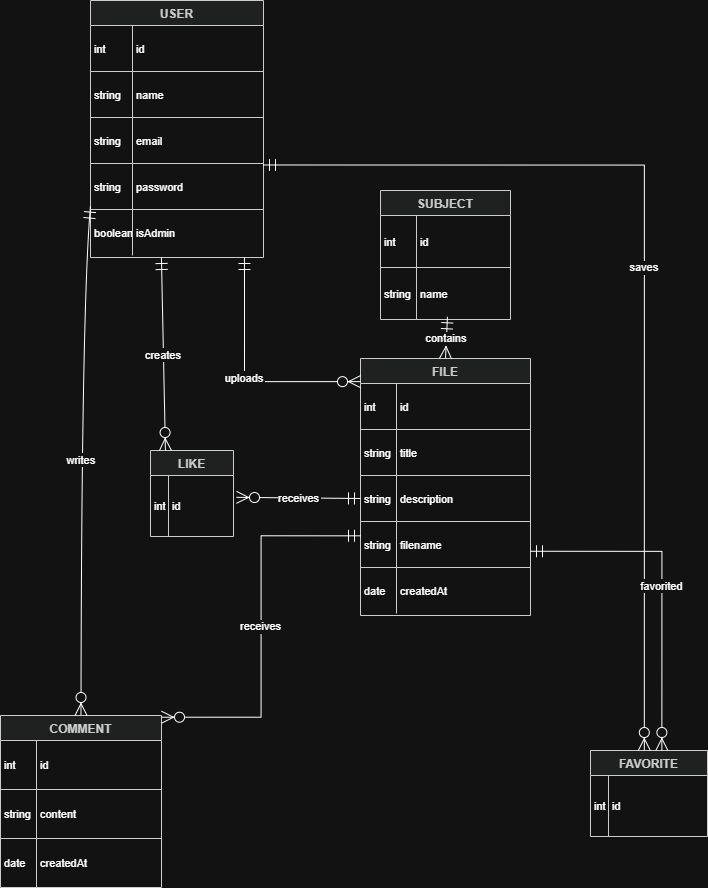

The diagram above was exported from draw.io. Its source (the exported page's mxGraphModel, read from the mxfile embedded in the PNG):
<mxGraphModel dx="1471" dy="850" grid="1" gridSize="10" guides="1" tooltips="1" connect="1" arrows="1" fold="1" page="1" pageScale="1" pageWidth="827" pageHeight="1169" math="0" shadow="0">
  <root>
    <mxCell id="0" />
    <mxCell id="1" parent="0" />
    <mxCell id="sH9iC5vC4HwpWuHNOHLK-65" parent="1" style="shape=table;startSize=25;container=1;collapsible=0;childLayout=tableLayout;fixedRows=1;rowLines=1;fontStyle=1;align=center;resizeLast=1;fillColor=light-dark(#eeeeee,#1f2020);strokeColor=light-dark(#999999,#cccccc);fontColor=light-dark(#333333,#cccccc);" value="USER" vertex="1">
      <mxGeometry height="257" width="173" x="110" y="20" as="geometry" />
    </mxCell>
    <mxCell id="sH9iC5vC4HwpWuHNOHLK-66" parent="sH9iC5vC4HwpWuHNOHLK-65" style="shape=tableRow;horizontal=0;startSize=0;swimlaneHead=0;swimlaneBody=0;fillColor=none;collapsible=0;dropTarget=0;points=[[0,0.5],[1,0.5]];portConstraint=eastwest;top=0;left=0;right=0;bottom=0;" vertex="1">
      <mxGeometry height="46" width="173" y="25" as="geometry" />
    </mxCell>
    <mxCell id="sH9iC5vC4HwpWuHNOHLK-67" parent="sH9iC5vC4HwpWuHNOHLK-66" style="shape=partialRectangle;connectable=0;fillColor=none;top=0;left=0;bottom=0;right=0;align=left;spacingLeft=2;overflow=hidden;fontSize=11;" value="int" vertex="1">
      <mxGeometry height="46" width="42" as="geometry">
        <mxRectangle height="46" width="42" as="alternateBounds" />
      </mxGeometry>
    </mxCell>
    <mxCell id="sH9iC5vC4HwpWuHNOHLK-68" parent="sH9iC5vC4HwpWuHNOHLK-66" style="shape=partialRectangle;connectable=0;fillColor=none;top=0;left=0;bottom=0;right=0;align=left;spacingLeft=2;overflow=hidden;fontSize=11;" value="id" vertex="1">
      <mxGeometry height="46" width="131" x="42" as="geometry">
        <mxRectangle height="46" width="131" as="alternateBounds" />
      </mxGeometry>
    </mxCell>
    <mxCell id="sH9iC5vC4HwpWuHNOHLK-69" parent="sH9iC5vC4HwpWuHNOHLK-65" style="shape=tableRow;horizontal=0;startSize=0;swimlaneHead=0;swimlaneBody=0;fillColor=none;collapsible=0;dropTarget=0;points=[[0,0.5],[1,0.5]];portConstraint=eastwest;top=0;left=0;right=0;bottom=0;" vertex="1">
      <mxGeometry height="46" width="173" y="71" as="geometry" />
    </mxCell>
    <mxCell id="sH9iC5vC4HwpWuHNOHLK-70" parent="sH9iC5vC4HwpWuHNOHLK-69" style="shape=partialRectangle;connectable=0;fillColor=none;top=0;left=0;bottom=0;right=0;align=left;spacingLeft=2;overflow=hidden;fontSize=11;" value="string" vertex="1">
      <mxGeometry height="46" width="42" as="geometry">
        <mxRectangle height="46" width="42" as="alternateBounds" />
      </mxGeometry>
    </mxCell>
    <mxCell id="sH9iC5vC4HwpWuHNOHLK-71" parent="sH9iC5vC4HwpWuHNOHLK-69" style="shape=partialRectangle;connectable=0;fillColor=none;top=0;left=0;bottom=0;right=0;align=left;spacingLeft=2;overflow=hidden;fontSize=11;" value="name" vertex="1">
      <mxGeometry height="46" width="131" x="42" as="geometry">
        <mxRectangle height="46" width="131" as="alternateBounds" />
      </mxGeometry>
    </mxCell>
    <mxCell id="sH9iC5vC4HwpWuHNOHLK-72" parent="sH9iC5vC4HwpWuHNOHLK-65" style="shape=tableRow;horizontal=0;startSize=0;swimlaneHead=0;swimlaneBody=0;fillColor=none;collapsible=0;dropTarget=0;points=[[0,0.5],[1,0.5]];portConstraint=eastwest;top=0;left=0;right=0;bottom=0;" vertex="1">
      <mxGeometry height="46" width="173" y="117" as="geometry" />
    </mxCell>
    <mxCell id="sH9iC5vC4HwpWuHNOHLK-73" parent="sH9iC5vC4HwpWuHNOHLK-72" style="shape=partialRectangle;connectable=0;fillColor=none;top=0;left=0;bottom=0;right=0;align=left;spacingLeft=2;overflow=hidden;fontSize=11;" value="string" vertex="1">
      <mxGeometry height="46" width="42" as="geometry">
        <mxRectangle height="46" width="42" as="alternateBounds" />
      </mxGeometry>
    </mxCell>
    <mxCell id="sH9iC5vC4HwpWuHNOHLK-74" parent="sH9iC5vC4HwpWuHNOHLK-72" style="shape=partialRectangle;connectable=0;fillColor=none;top=0;left=0;bottom=0;right=0;align=left;spacingLeft=2;overflow=hidden;fontSize=11;" value="email" vertex="1">
      <mxGeometry height="46" width="131" x="42" as="geometry">
        <mxRectangle height="46" width="131" as="alternateBounds" />
      </mxGeometry>
    </mxCell>
    <mxCell id="sH9iC5vC4HwpWuHNOHLK-75" parent="sH9iC5vC4HwpWuHNOHLK-65" style="shape=tableRow;horizontal=0;startSize=0;swimlaneHead=0;swimlaneBody=0;fillColor=none;collapsible=0;dropTarget=0;points=[[0,0.5],[1,0.5]];portConstraint=eastwest;top=0;left=0;right=0;bottom=0;" vertex="1">
      <mxGeometry height="46" width="173" y="163" as="geometry" />
    </mxCell>
    <mxCell id="sH9iC5vC4HwpWuHNOHLK-76" parent="sH9iC5vC4HwpWuHNOHLK-75" style="shape=partialRectangle;connectable=0;fillColor=none;top=0;left=0;bottom=0;right=0;align=left;spacingLeft=2;overflow=hidden;fontSize=11;" value="string" vertex="1">
      <mxGeometry height="46" width="42" as="geometry">
        <mxRectangle height="46" width="42" as="alternateBounds" />
      </mxGeometry>
    </mxCell>
    <mxCell id="sH9iC5vC4HwpWuHNOHLK-77" parent="sH9iC5vC4HwpWuHNOHLK-75" style="shape=partialRectangle;connectable=0;fillColor=none;top=0;left=0;bottom=0;right=0;align=left;spacingLeft=2;overflow=hidden;fontSize=11;" value="password" vertex="1">
      <mxGeometry height="46" width="131" x="42" as="geometry">
        <mxRectangle height="46" width="131" as="alternateBounds" />
      </mxGeometry>
    </mxCell>
    <mxCell id="sH9iC5vC4HwpWuHNOHLK-78" parent="sH9iC5vC4HwpWuHNOHLK-65" style="shape=tableRow;horizontal=0;startSize=0;swimlaneHead=0;swimlaneBody=0;fillColor=none;collapsible=0;dropTarget=0;points=[[0,0.5],[1,0.5]];portConstraint=eastwest;top=0;left=0;right=0;bottom=0;" vertex="1">
      <mxGeometry height="46" width="173" y="209" as="geometry" />
    </mxCell>
    <mxCell id="sH9iC5vC4HwpWuHNOHLK-79" parent="sH9iC5vC4HwpWuHNOHLK-78" style="shape=partialRectangle;connectable=0;fillColor=none;top=0;left=0;bottom=0;right=0;align=left;spacingLeft=2;overflow=hidden;fontSize=11;" value="boolean" vertex="1">
      <mxGeometry height="46" width="42" as="geometry">
        <mxRectangle height="46" width="42" as="alternateBounds" />
      </mxGeometry>
    </mxCell>
    <mxCell id="sH9iC5vC4HwpWuHNOHLK-80" parent="sH9iC5vC4HwpWuHNOHLK-78" style="shape=partialRectangle;connectable=0;fillColor=none;top=0;left=0;bottom=0;right=0;align=left;spacingLeft=2;overflow=hidden;fontSize=11;" value="isAdmin" vertex="1">
      <mxGeometry height="46" width="131" x="42" as="geometry">
        <mxRectangle height="46" width="131" as="alternateBounds" />
      </mxGeometry>
    </mxCell>
    <mxCell id="sH9iC5vC4HwpWuHNOHLK-81" parent="1" style="shape=table;startSize=25;container=1;collapsible=0;childLayout=tableLayout;fixedRows=1;rowLines=1;fontStyle=1;align=center;resizeLast=1;fillColor=light-dark(#eeeeee,#1f2020);strokeColor=light-dark(#999999,#cccccc);fontColor=light-dark(#333333,#cccccc);" value="FILE" vertex="1">
      <mxGeometry height="257" width="170" x="380" y="378" as="geometry" />
    </mxCell>
    <mxCell id="sH9iC5vC4HwpWuHNOHLK-82" parent="sH9iC5vC4HwpWuHNOHLK-81" style="shape=tableRow;horizontal=0;startSize=0;swimlaneHead=0;swimlaneBody=0;fillColor=none;collapsible=0;dropTarget=0;points=[[0,0.5],[1,0.5]];portConstraint=eastwest;top=0;left=0;right=0;bottom=0;" vertex="1">
      <mxGeometry height="46" width="170" y="25" as="geometry" />
    </mxCell>
    <mxCell id="sH9iC5vC4HwpWuHNOHLK-83" parent="sH9iC5vC4HwpWuHNOHLK-82" style="shape=partialRectangle;connectable=0;fillColor=none;top=0;left=0;bottom=0;right=0;align=left;spacingLeft=2;overflow=hidden;fontSize=11;" value="int" vertex="1">
      <mxGeometry height="46" width="36" as="geometry">
        <mxRectangle height="46" width="36" as="alternateBounds" />
      </mxGeometry>
    </mxCell>
    <mxCell id="sH9iC5vC4HwpWuHNOHLK-84" parent="sH9iC5vC4HwpWuHNOHLK-82" style="shape=partialRectangle;connectable=0;fillColor=none;top=0;left=0;bottom=0;right=0;align=left;spacingLeft=2;overflow=hidden;fontSize=11;" value="id" vertex="1">
      <mxGeometry height="46" width="134" x="36" as="geometry">
        <mxRectangle height="46" width="134" as="alternateBounds" />
      </mxGeometry>
    </mxCell>
    <mxCell id="sH9iC5vC4HwpWuHNOHLK-85" parent="sH9iC5vC4HwpWuHNOHLK-81" style="shape=tableRow;horizontal=0;startSize=0;swimlaneHead=0;swimlaneBody=0;fillColor=none;collapsible=0;dropTarget=0;points=[[0,0.5],[1,0.5]];portConstraint=eastwest;top=0;left=0;right=0;bottom=0;" vertex="1">
      <mxGeometry height="46" width="170" y="71" as="geometry" />
    </mxCell>
    <mxCell id="sH9iC5vC4HwpWuHNOHLK-86" parent="sH9iC5vC4HwpWuHNOHLK-85" style="shape=partialRectangle;connectable=0;fillColor=none;top=0;left=0;bottom=0;right=0;align=left;spacingLeft=2;overflow=hidden;fontSize=11;" value="string" vertex="1">
      <mxGeometry height="46" width="36" as="geometry">
        <mxRectangle height="46" width="36" as="alternateBounds" />
      </mxGeometry>
    </mxCell>
    <mxCell id="sH9iC5vC4HwpWuHNOHLK-87" parent="sH9iC5vC4HwpWuHNOHLK-85" style="shape=partialRectangle;connectable=0;fillColor=none;top=0;left=0;bottom=0;right=0;align=left;spacingLeft=2;overflow=hidden;fontSize=11;" value="title" vertex="1">
      <mxGeometry height="46" width="134" x="36" as="geometry">
        <mxRectangle height="46" width="134" as="alternateBounds" />
      </mxGeometry>
    </mxCell>
    <mxCell id="sH9iC5vC4HwpWuHNOHLK-88" parent="sH9iC5vC4HwpWuHNOHLK-81" style="shape=tableRow;horizontal=0;startSize=0;swimlaneHead=0;swimlaneBody=0;fillColor=none;collapsible=0;dropTarget=0;points=[[0,0.5],[1,0.5]];portConstraint=eastwest;top=0;left=0;right=0;bottom=0;" vertex="1">
      <mxGeometry height="46" width="170" y="117" as="geometry" />
    </mxCell>
    <mxCell id="sH9iC5vC4HwpWuHNOHLK-89" parent="sH9iC5vC4HwpWuHNOHLK-88" style="shape=partialRectangle;connectable=0;fillColor=none;top=0;left=0;bottom=0;right=0;align=left;spacingLeft=2;overflow=hidden;fontSize=11;" value="string" vertex="1">
      <mxGeometry height="46" width="36" as="geometry">
        <mxRectangle height="46" width="36" as="alternateBounds" />
      </mxGeometry>
    </mxCell>
    <mxCell id="sH9iC5vC4HwpWuHNOHLK-90" parent="sH9iC5vC4HwpWuHNOHLK-88" style="shape=partialRectangle;connectable=0;fillColor=none;top=0;left=0;bottom=0;right=0;align=left;spacingLeft=2;overflow=hidden;fontSize=11;" value="description" vertex="1">
      <mxGeometry height="46" width="134" x="36" as="geometry">
        <mxRectangle height="46" width="134" as="alternateBounds" />
      </mxGeometry>
    </mxCell>
    <mxCell id="sH9iC5vC4HwpWuHNOHLK-91" parent="sH9iC5vC4HwpWuHNOHLK-81" style="shape=tableRow;horizontal=0;startSize=0;swimlaneHead=0;swimlaneBody=0;fillColor=none;collapsible=0;dropTarget=0;points=[[0,0.5],[1,0.5]];portConstraint=eastwest;top=0;left=0;right=0;bottom=0;" vertex="1">
      <mxGeometry height="46" width="170" y="163" as="geometry" />
    </mxCell>
    <mxCell id="sH9iC5vC4HwpWuHNOHLK-92" parent="sH9iC5vC4HwpWuHNOHLK-91" style="shape=partialRectangle;connectable=0;fillColor=none;top=0;left=0;bottom=0;right=0;align=left;spacingLeft=2;overflow=hidden;fontSize=11;" value="string" vertex="1">
      <mxGeometry height="46" width="36" as="geometry">
        <mxRectangle height="46" width="36" as="alternateBounds" />
      </mxGeometry>
    </mxCell>
    <mxCell id="sH9iC5vC4HwpWuHNOHLK-93" parent="sH9iC5vC4HwpWuHNOHLK-91" style="shape=partialRectangle;connectable=0;fillColor=none;top=0;left=0;bottom=0;right=0;align=left;spacingLeft=2;overflow=hidden;fontSize=11;" value="filename" vertex="1">
      <mxGeometry height="46" width="134" x="36" as="geometry">
        <mxRectangle height="46" width="134" as="alternateBounds" />
      </mxGeometry>
    </mxCell>
    <mxCell id="sH9iC5vC4HwpWuHNOHLK-94" parent="sH9iC5vC4HwpWuHNOHLK-81" style="shape=tableRow;horizontal=0;startSize=0;swimlaneHead=0;swimlaneBody=0;fillColor=none;collapsible=0;dropTarget=0;points=[[0,0.5],[1,0.5]];portConstraint=eastwest;top=0;left=0;right=0;bottom=0;" vertex="1">
      <mxGeometry height="46" width="170" y="209" as="geometry" />
    </mxCell>
    <mxCell id="sH9iC5vC4HwpWuHNOHLK-95" parent="sH9iC5vC4HwpWuHNOHLK-94" style="shape=partialRectangle;connectable=0;fillColor=none;top=0;left=0;bottom=0;right=0;align=left;spacingLeft=2;overflow=hidden;fontSize=11;" value="date" vertex="1">
      <mxGeometry height="46" width="36" as="geometry">
        <mxRectangle height="46" width="36" as="alternateBounds" />
      </mxGeometry>
    </mxCell>
    <mxCell id="sH9iC5vC4HwpWuHNOHLK-96" parent="sH9iC5vC4HwpWuHNOHLK-94" style="shape=partialRectangle;connectable=0;fillColor=none;top=0;left=0;bottom=0;right=0;align=left;spacingLeft=2;overflow=hidden;fontSize=11;" value="createdAt" vertex="1">
      <mxGeometry height="46" width="134" x="36" as="geometry">
        <mxRectangle height="46" width="134" as="alternateBounds" />
      </mxGeometry>
    </mxCell>
    <mxCell id="sH9iC5vC4HwpWuHNOHLK-97" parent="1" style="shape=table;startSize=25;container=1;collapsible=0;childLayout=tableLayout;fixedRows=1;rowLines=1;fontStyle=1;align=center;resizeLast=1;fillColor=light-dark(#eeeeee,#1f2020);strokeColor=light-dark(#999999,#cccccc);fontColor=light-dark(#333333,#cccccc);" value="SUBJECT" vertex="1">
      <mxGeometry height="129" width="130" x="400" y="210" as="geometry" />
    </mxCell>
    <mxCell id="sH9iC5vC4HwpWuHNOHLK-98" parent="sH9iC5vC4HwpWuHNOHLK-97" style="shape=tableRow;horizontal=0;startSize=0;swimlaneHead=0;swimlaneBody=0;fillColor=none;collapsible=0;dropTarget=0;points=[[0,0.5],[1,0.5]];portConstraint=eastwest;top=0;left=0;right=0;bottom=0;" vertex="1">
      <mxGeometry height="52" width="130" y="25" as="geometry" />
    </mxCell>
    <mxCell id="sH9iC5vC4HwpWuHNOHLK-99" parent="sH9iC5vC4HwpWuHNOHLK-98" style="shape=partialRectangle;connectable=0;fillColor=none;top=0;left=0;bottom=0;right=0;align=left;spacingLeft=2;overflow=hidden;fontSize=11;" value="int" vertex="1">
      <mxGeometry height="52" width="36" as="geometry">
        <mxRectangle height="52" width="36" as="alternateBounds" />
      </mxGeometry>
    </mxCell>
    <mxCell id="sH9iC5vC4HwpWuHNOHLK-100" parent="sH9iC5vC4HwpWuHNOHLK-98" style="shape=partialRectangle;connectable=0;fillColor=none;top=0;left=0;bottom=0;right=0;align=left;spacingLeft=2;overflow=hidden;fontSize=11;" value="id" vertex="1">
      <mxGeometry height="52" width="94" x="36" as="geometry">
        <mxRectangle height="52" width="94" as="alternateBounds" />
      </mxGeometry>
    </mxCell>
    <mxCell id="sH9iC5vC4HwpWuHNOHLK-101" parent="sH9iC5vC4HwpWuHNOHLK-97" style="shape=tableRow;horizontal=0;startSize=0;swimlaneHead=0;swimlaneBody=0;fillColor=none;collapsible=0;dropTarget=0;points=[[0,0.5],[1,0.5]];portConstraint=eastwest;top=0;left=0;right=0;bottom=0;" vertex="1">
      <mxGeometry height="52" width="130" y="77" as="geometry" />
    </mxCell>
    <mxCell id="sH9iC5vC4HwpWuHNOHLK-102" parent="sH9iC5vC4HwpWuHNOHLK-101" style="shape=partialRectangle;connectable=0;fillColor=none;top=0;left=0;bottom=0;right=0;align=left;spacingLeft=2;overflow=hidden;fontSize=11;" value="string" vertex="1">
      <mxGeometry height="52" width="36" as="geometry">
        <mxRectangle height="52" width="36" as="alternateBounds" />
      </mxGeometry>
    </mxCell>
    <mxCell id="sH9iC5vC4HwpWuHNOHLK-103" parent="sH9iC5vC4HwpWuHNOHLK-101" style="shape=partialRectangle;connectable=0;fillColor=none;top=0;left=0;bottom=0;right=0;align=left;spacingLeft=2;overflow=hidden;fontSize=11;" value="name" vertex="1">
      <mxGeometry height="52" width="94" x="36" as="geometry">
        <mxRectangle height="52" width="94" as="alternateBounds" />
      </mxGeometry>
    </mxCell>
    <mxCell id="sH9iC5vC4HwpWuHNOHLK-104" parent="1" style="shape=table;startSize=25;container=1;collapsible=0;childLayout=tableLayout;fixedRows=1;rowLines=1;fontStyle=1;align=center;resizeLast=1;fillColor=light-dark(#eeeeee,#1f2020);strokeColor=light-dark(#999999,#cccccc);fontColor=light-dark(#333333,#cccccc);" value="COMMENT" vertex="1">
      <mxGeometry height="172" width="161" x="20" y="735" as="geometry" />
    </mxCell>
    <mxCell id="sH9iC5vC4HwpWuHNOHLK-105" parent="sH9iC5vC4HwpWuHNOHLK-104" style="shape=tableRow;horizontal=0;startSize=0;swimlaneHead=0;swimlaneBody=0;fillColor=none;collapsible=0;dropTarget=0;points=[[0,0.5],[1,0.5]];portConstraint=eastwest;top=0;left=0;right=0;bottom=0;" vertex="1">
      <mxGeometry height="49" width="161" y="25" as="geometry" />
    </mxCell>
    <mxCell id="sH9iC5vC4HwpWuHNOHLK-106" parent="sH9iC5vC4HwpWuHNOHLK-105" style="shape=partialRectangle;connectable=0;fillColor=none;top=0;left=0;bottom=0;right=0;align=left;spacingLeft=2;overflow=hidden;fontSize=11;" value="int" vertex="1">
      <mxGeometry height="49" width="36" as="geometry">
        <mxRectangle height="49" width="36" as="alternateBounds" />
      </mxGeometry>
    </mxCell>
    <mxCell id="sH9iC5vC4HwpWuHNOHLK-107" parent="sH9iC5vC4HwpWuHNOHLK-105" style="shape=partialRectangle;connectable=0;fillColor=none;top=0;left=0;bottom=0;right=0;align=left;spacingLeft=2;overflow=hidden;fontSize=11;" value="id" vertex="1">
      <mxGeometry height="49" width="125" x="36" as="geometry">
        <mxRectangle height="49" width="125" as="alternateBounds" />
      </mxGeometry>
    </mxCell>
    <mxCell id="sH9iC5vC4HwpWuHNOHLK-108" parent="sH9iC5vC4HwpWuHNOHLK-104" style="shape=tableRow;horizontal=0;startSize=0;swimlaneHead=0;swimlaneBody=0;fillColor=none;collapsible=0;dropTarget=0;points=[[0,0.5],[1,0.5]];portConstraint=eastwest;top=0;left=0;right=0;bottom=0;" vertex="1">
      <mxGeometry height="49" width="161" y="74" as="geometry" />
    </mxCell>
    <mxCell id="sH9iC5vC4HwpWuHNOHLK-109" parent="sH9iC5vC4HwpWuHNOHLK-108" style="shape=partialRectangle;connectable=0;fillColor=none;top=0;left=0;bottom=0;right=0;align=left;spacingLeft=2;overflow=hidden;fontSize=11;" value="string" vertex="1">
      <mxGeometry height="49" width="36" as="geometry">
        <mxRectangle height="49" width="36" as="alternateBounds" />
      </mxGeometry>
    </mxCell>
    <mxCell id="sH9iC5vC4HwpWuHNOHLK-110" parent="sH9iC5vC4HwpWuHNOHLK-108" style="shape=partialRectangle;connectable=0;fillColor=none;top=0;left=0;bottom=0;right=0;align=left;spacingLeft=2;overflow=hidden;fontSize=11;" value="content" vertex="1">
      <mxGeometry height="49" width="125" x="36" as="geometry">
        <mxRectangle height="49" width="125" as="alternateBounds" />
      </mxGeometry>
    </mxCell>
    <mxCell id="sH9iC5vC4HwpWuHNOHLK-111" parent="sH9iC5vC4HwpWuHNOHLK-104" style="shape=tableRow;horizontal=0;startSize=0;swimlaneHead=0;swimlaneBody=0;fillColor=none;collapsible=0;dropTarget=0;points=[[0,0.5],[1,0.5]];portConstraint=eastwest;top=0;left=0;right=0;bottom=0;" vertex="1">
      <mxGeometry height="49" width="161" y="123" as="geometry" />
    </mxCell>
    <mxCell id="sH9iC5vC4HwpWuHNOHLK-112" parent="sH9iC5vC4HwpWuHNOHLK-111" style="shape=partialRectangle;connectable=0;fillColor=none;top=0;left=0;bottom=0;right=0;align=left;spacingLeft=2;overflow=hidden;fontSize=11;" value="date" vertex="1">
      <mxGeometry height="49" width="36" as="geometry">
        <mxRectangle height="49" width="36" as="alternateBounds" />
      </mxGeometry>
    </mxCell>
    <mxCell id="sH9iC5vC4HwpWuHNOHLK-113" parent="sH9iC5vC4HwpWuHNOHLK-111" style="shape=partialRectangle;connectable=0;fillColor=none;top=0;left=0;bottom=0;right=0;align=left;spacingLeft=2;overflow=hidden;fontSize=11;" value="createdAt" vertex="1">
      <mxGeometry height="49" width="125" x="36" as="geometry">
        <mxRectangle height="49" width="125" as="alternateBounds" />
      </mxGeometry>
    </mxCell>
    <mxCell id="sH9iC5vC4HwpWuHNOHLK-114" parent="1" style="shape=table;startSize=25;container=1;collapsible=0;childLayout=tableLayout;fixedRows=1;rowLines=1;fontStyle=1;align=center;resizeLast=1;fillColor=light-dark(#eeeeee,#1f2020);strokeColor=light-dark(#999999,#cccccc);fontColor=light-dark(#333333,#cccccc);" value="LIKE" vertex="1">
      <mxGeometry height="86" width="83" x="170" y="470" as="geometry" />
    </mxCell>
    <mxCell id="sH9iC5vC4HwpWuHNOHLK-115" parent="sH9iC5vC4HwpWuHNOHLK-114" style="shape=tableRow;horizontal=0;startSize=0;swimlaneHead=0;swimlaneBody=0;fillColor=none;collapsible=0;dropTarget=0;points=[[0,0.5],[1,0.5]];portConstraint=eastwest;top=0;left=0;right=0;bottom=0;" vertex="1">
      <mxGeometry height="61" width="83" y="25" as="geometry" />
    </mxCell>
    <mxCell id="sH9iC5vC4HwpWuHNOHLK-116" parent="sH9iC5vC4HwpWuHNOHLK-115" style="shape=partialRectangle;connectable=0;fillColor=none;top=0;left=0;bottom=0;right=0;align=left;spacingLeft=2;overflow=hidden;fontSize=11;" value="int" vertex="1">
      <mxGeometry height="61" width="18" as="geometry">
        <mxRectangle height="61" width="18" as="alternateBounds" />
      </mxGeometry>
    </mxCell>
    <mxCell id="sH9iC5vC4HwpWuHNOHLK-117" parent="sH9iC5vC4HwpWuHNOHLK-115" style="shape=partialRectangle;connectable=0;fillColor=none;top=0;left=0;bottom=0;right=0;align=left;spacingLeft=2;overflow=hidden;fontSize=11;" value="id" vertex="1">
      <mxGeometry height="61" width="65" x="18" as="geometry">
        <mxRectangle height="61" width="65" as="alternateBounds" />
      </mxGeometry>
    </mxCell>
    <mxCell id="sH9iC5vC4HwpWuHNOHLK-118" parent="1" style="shape=table;startSize=25;container=1;collapsible=0;childLayout=tableLayout;fixedRows=1;rowLines=1;fontStyle=1;align=center;resizeLast=1;fillColor=light-dark(#eeeeee,#1f2020);strokeColor=light-dark(#999999,#cccccc);fontColor=light-dark(#333333,#cccccc);" value="FAVORITE" vertex="1">
      <mxGeometry height="86" width="117" x="610" y="770" as="geometry" />
    </mxCell>
    <mxCell id="sH9iC5vC4HwpWuHNOHLK-119" parent="sH9iC5vC4HwpWuHNOHLK-118" style="shape=tableRow;horizontal=0;startSize=0;swimlaneHead=0;swimlaneBody=0;fillColor=none;collapsible=0;dropTarget=0;points=[[0,0.5],[1,0.5]];portConstraint=eastwest;top=0;left=0;right=0;bottom=0;" vertex="1">
      <mxGeometry height="61" width="117" y="25" as="geometry" />
    </mxCell>
    <mxCell id="sH9iC5vC4HwpWuHNOHLK-120" parent="sH9iC5vC4HwpWuHNOHLK-119" style="shape=partialRectangle;connectable=0;fillColor=none;top=0;left=0;bottom=0;right=0;align=left;spacingLeft=2;overflow=hidden;fontSize=11;" value="int" vertex="1">
      <mxGeometry height="61" width="18" as="geometry">
        <mxRectangle height="61" width="18" as="alternateBounds" />
      </mxGeometry>
    </mxCell>
    <mxCell id="sH9iC5vC4HwpWuHNOHLK-121" parent="sH9iC5vC4HwpWuHNOHLK-119" style="shape=partialRectangle;connectable=0;fillColor=none;top=0;left=0;bottom=0;right=0;align=left;spacingLeft=2;overflow=hidden;fontSize=11;" value="id" vertex="1">
      <mxGeometry height="61" width="99" x="18" as="geometry">
        <mxRectangle height="61" width="99" as="alternateBounds" />
      </mxGeometry>
    </mxCell>
    <mxCell id="sH9iC5vC4HwpWuHNOHLK-122" edge="1" parent="1" source="sH9iC5vC4HwpWuHNOHLK-65" style="startArrow=ERmandOne;startSize=10;;endArrow=ERzeroToMany;endSize=10;;exitX=0.89;exitY=1;entryX=0;entryY=0.09;rounded=0;edgeStyle=orthogonalEdgeStyle;" target="sH9iC5vC4HwpWuHNOHLK-81" value="uploads">
      <mxGeometry relative="1" as="geometry" />
    </mxCell>
    <mxCell id="sH9iC5vC4HwpWuHNOHLK-123" edge="1" parent="1" source="sH9iC5vC4HwpWuHNOHLK-101" style="startArrow=ERmandOne;startSize=10;;endArrow=ERzeroToMany;endSize=10;;exitX=0.515;exitY=0.948;entryX=0.5;entryY=0;rounded=0;entryDx=0;entryDy=0;exitDx=0;exitDy=0;exitPerimeter=0;" target="sH9iC5vC4HwpWuHNOHLK-81" value="contains">
      <mxGeometry relative="1" as="geometry" />
    </mxCell>
    <mxCell id="sH9iC5vC4HwpWuHNOHLK-124" edge="1" parent="1" source="sH9iC5vC4HwpWuHNOHLK-65" style="curved=1;startArrow=ERmandOne;startSize=10;;endArrow=ERzeroToMany;endSize=10;;exitX=0;exitY=0.8;entryX=0.5;entryY=0;rounded=0;" target="sH9iC5vC4HwpWuHNOHLK-104" value="writes">
      <mxGeometry relative="1" as="geometry">
        <Array as="points">
          <mxPoint x="101" y="327" />
        </Array>
      </mxGeometry>
    </mxCell>
    <mxCell id="sH9iC5vC4HwpWuHNOHLK-125" edge="1" parent="1" source="sH9iC5vC4HwpWuHNOHLK-81" style="startArrow=ERmandOne;startSize=10;;endArrow=ERzeroToMany;endSize=10;;exitX=0;exitY=0.69;entryX=1;entryY=0.01;rounded=0;edgeStyle=orthogonalEdgeStyle;" target="sH9iC5vC4HwpWuHNOHLK-104" value="receives">
      <mxGeometry relative="1" as="geometry" />
    </mxCell>
    <mxCell id="sH9iC5vC4HwpWuHNOHLK-126" edge="1" parent="1" source="sH9iC5vC4HwpWuHNOHLK-65" style="startArrow=ERmandOne;startSize=10;;endArrow=ERzeroToMany;endSize=10;;exitX=0.41;exitY=1;entryX=0.18;entryY=0;rounded=0;" target="sH9iC5vC4HwpWuHNOHLK-114" value="creates">
      <mxGeometry relative="1" as="geometry" />
    </mxCell>
    <mxCell id="sH9iC5vC4HwpWuHNOHLK-127" edge="1" parent="1" source="sH9iC5vC4HwpWuHNOHLK-88" style="startArrow=ERmandOne;startSize=10;;endArrow=ERzeroToMany;endSize=10;;exitX=0;exitY=0.5;entryX=1.036;entryY=0.358;rounded=0;exitDx=0;exitDy=0;entryDx=0;entryDy=0;entryPerimeter=0;" target="sH9iC5vC4HwpWuHNOHLK-115" value="receives">
      <mxGeometry relative="1" as="geometry" />
    </mxCell>
    <mxCell id="sH9iC5vC4HwpWuHNOHLK-128" edge="1" parent="1" source="sH9iC5vC4HwpWuHNOHLK-65" style="startArrow=ERmandOne;startSize=10;;endArrow=ERzeroToMany;endSize=10;;exitX=1;exitY=0.64;entryX=0.46;entryY=0;rounded=0;edgeStyle=orthogonalEdgeStyle;" target="sH9iC5vC4HwpWuHNOHLK-118" value="saves">
      <mxGeometry relative="1" as="geometry" />
    </mxCell>
    <mxCell id="sH9iC5vC4HwpWuHNOHLK-129" edge="1" parent="1" source="sH9iC5vC4HwpWuHNOHLK-81" style="startArrow=ERmandOne;startSize=10;;endArrow=ERzeroToMany;endSize=10;;exitX=1;exitY=0.75;entryX=0.61;entryY=0;rounded=0;edgeStyle=orthogonalEdgeStyle;" target="sH9iC5vC4HwpWuHNOHLK-118" value="favorited">
      <mxGeometry relative="1" as="geometry" />
    </mxCell>
  </root>
</mxGraphModel>